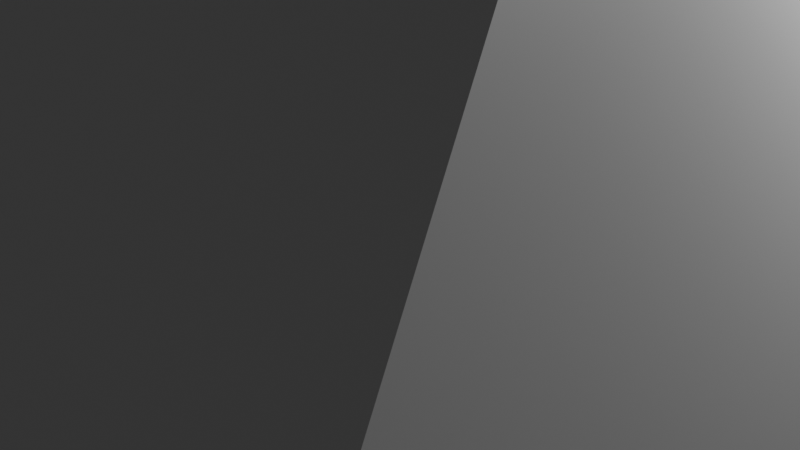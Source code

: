 # Source: debugging.blend  (saved by Blender 4.0.36; exported with 4.5.12 LTS)
import bpy
from mathutils import Matrix  # noqa: F401  (used for matrix-valued properties, if any)

bpy.ops.wm.read_factory_settings(use_empty=True)
scene = bpy.context.scene
scene.name = 'Scene'

# ---- collections
col_collection = bpy.data.collections.new('Collection'); scene.collection.children.link(col_collection)

# ---- materials (node trees are filled in below, after node groups)
mat_material_001 = bpy.data.materials.new('Material.001')
mat_material_001.use_transparent_shadow = False

# ---- material node trees
mat_material_001.use_nodes = True; mat_material_001.node_tree.nodes.clear()
_N = mat_material_001.node_tree.nodes; _L = mat_material_001.node_tree.links
n0 = _N.new('ShaderNodeBsdfPrincipled'); n0.name = 'Principled BSDF'; n0.location = (10, 300)
n1 = _N.new('ShaderNodeOutputMaterial'); n1.name = 'Material Output'; n1.location = (320, 270)
_L.new(n0.outputs[0], n1.inputs[0])
n1.is_active_output = True

# ---- world
world_world = bpy.data.worlds.new('World'); scene.world = world_world
world_world.use_nodes = True; world_world.node_tree.nodes.clear()
_N = world_world.node_tree.nodes; _L = world_world.node_tree.links
n0 = _N.new('ShaderNodeOutputWorld'); n0.name = 'World Output'; n0.location = (300, 300)
n1 = _N.new('ShaderNodeBackground'); n1.name = 'Background'; n1.location = (10, 300)
n1.inputs[0].default_value = (0.05088, 0.05088, 0.05088, 1.0)
_L.new(n1.outputs[0], n0.inputs[0])
n0.is_active_output = True
world_world.color = (0.05088, 0.05088, 0.05088)
world_world.use_sun_shadow = False
world_world.sun_shadow_jitter_overblur = 0.0

# ---- cameras
cam_camera = bpy.data.cameras.new('Camera')
cam_camera.clip_end = 100.0
cam_camera.ortho_scale = 7.314

# ---- lights
light_light = bpy.data.lights.new('Light', 'POINT')
light_light.transmission_factor = 0.0
light_light.use_soft_falloff = False
light_light.energy = 1000.0
light_light.shadow_soft_size = 0.1
light_light.shadow_maximum_resolution = 0.006
light_light.use_absolute_resolution = True

# ---- meshes
me_cube_001 = bpy.data.meshes.new('Cube.001')
me_cube_001.from_pydata([(1.764, 1.738, 8.299), (1.764, 1.738, 8.299), (1.764, 1.738, 8.299), (3.252, 8.001, 0.6456), (3.252, 8.001, 0.6456), (3.252, 8.001, 0.6456), (5.783, -5.716, 2.981), (5.783, -5.716, 2.981), (5.783, -5.716, 2.981), (7.271, 0.5464, -4.672), (7.271, 0.5464, -4.672), (7.271, 0.5464, -4.672), (-7.271, -0.5464, 4.672), (-7.271, -0.5464, 4.672), (-7.271, -0.5464, 4.672), (-5.783, 5.716, -2.981), (-5.783, 5.716, -2.981), (-5.783, 5.716, -2.981), (-3.252, -8.001, -0.6456), (-3.252, -8.001, -0.6456), (-3.252, -8.001, -0.6456), (-1.764, -1.738, -8.299), (-1.764, -1.738, -8.299), (-1.764, -1.738, -8.299), (-4.443, 3.231, -4.753), (-4.443, 3.231, -4.753), (-3.103, 0.7464, -6.526), (-3.103, 0.7464, -6.526), (0.2402, 7.239, -0.5632), (0.2402, 7.239, -0.5632), (-2.771, 6.477, -1.772), (-2.771, 6.477, -1.772), (2.26, 3.826, 5.748), (2.26, 3.826, 5.748), (2.756, 5.913, 3.197), (2.756, 5.913, 3.197), (-2.26, -3.826, -5.748), (-2.26, -3.826, -5.748), (-2.756, -5.913, -3.197), (-2.756, -5.913, -3.197), (6.279, -3.628, 0.4299), (6.279, -3.628, 0.4299), (6.775, -1.541, -2.121), (6.775, -1.541, -2.121), (-6.775, 1.541, 2.121), (-6.775, 1.541, 2.121), (-6.279, 3.628, -0.4299), (-6.279, 3.628, -0.4299), (2.771, -6.477, 1.772), (2.771, -6.477, 1.772), (-0.2402, -7.239, 0.5632), (-0.2402, -7.239, 0.5632), (3.103, -0.7464, 6.526), (3.103, -0.7464, 6.526), (4.443, -3.231, 4.753), (4.443, -3.231, 4.753), (1.248, -0.9768, -7.09), (1.248, -0.9768, -7.09), (4.26, -0.2152, -5.881), (4.26, -0.2152, -5.881), (-4.592, -5.516, 1.127), (-4.592, -5.516, 1.127), (-5.931, -3.031, 2.9), (-5.931, -3.031, 2.9), (-4.26, 0.2152, 5.881), (-4.26, 0.2152, 5.881), (-1.248, 0.9768, 7.09), (-1.248, 0.9768, 7.09), (5.931, 3.031, -2.9), (5.931, 3.031, -2.9), (4.592, 5.516, -1.127), (4.592, 5.516, -1.127), (-3.268, 4.39, 0.779), (-0.2559, 5.152, 1.988), (-3.764, 2.303, 3.33), (-0.752, 3.064, 4.539), (4.096, 3.428, 1.424), (5.435, 0.9437, -0.3486), (3.599, 1.341, 3.975), (4.939, -1.144, 2.202), (-1.432, 3.993, -3.545), (-0.09177, 1.508, -5.317), (1.58, 4.754, -2.336), (2.92, 2.27, -4.108), (-3.599, -1.341, -3.975), (-4.939, 1.144, -2.202), (-4.096, -3.428, -1.424), (-5.435, -0.9437, 0.3486), (3.764, -2.303, -3.33), (0.752, -3.064, -4.539), (3.268, -4.39, -0.779), (0.2559, -5.152, -1.988), (0.09177, -1.508, 5.317), (1.432, -3.993, 3.545), (-2.92, -2.27, 4.108), (-1.58, -4.754, 2.336)], [], [(95, 61, 19), (95, 19, 50), (91, 51, 20), (91, 20, 39), (87, 62, 12), (87, 12, 44), (83, 68, 9), (83, 9, 58), (79, 55, 8), (79, 8, 41), (75, 66, 0), (75, 0, 32), (28, 73, 34), (28, 34, 3), (73, 75, 32), (73, 32, 34), (16, 47, 72), (16, 72, 30), (30, 72, 73), (30, 73, 28), (47, 45, 74), (47, 74, 72), (72, 74, 75), (72, 75, 73), (45, 13, 64), (45, 64, 74), (74, 64, 66), (74, 66, 75), (69, 77, 43), (69, 43, 11), (77, 79, 41), (77, 41, 43), (5, 35, 76), (5, 76, 71), (71, 76, 77), (71, 77, 69), (35, 33, 78), (35, 78, 76), (76, 78, 79), (76, 79, 77), (33, 2, 53), (33, 53, 78), (78, 53, 55), (78, 55, 79), (27, 81, 56), (27, 56, 22), (81, 83, 58), (81, 58, 56), (17, 31, 80), (17, 80, 25), (25, 80, 81), (25, 81, 27), (31, 29, 82), (31, 82, 80), (80, 82, 83), (80, 83, 81), (29, 4, 70), (29, 70, 82), (82, 70, 68), (82, 68, 83), (24, 85, 46), (24, 46, 15), (85, 87, 44), (85, 44, 46), (21, 36, 84), (21, 84, 26), (26, 84, 85), (26, 85, 24), (36, 38, 86), (36, 86, 84), (84, 86, 87), (84, 87, 85), (38, 18, 60), (38, 60, 86), (86, 60, 62), (86, 62, 87), (57, 89, 37), (57, 37, 23), (89, 91, 39), (89, 39, 37), (10, 42, 88), (10, 88, 59), (59, 88, 89), (59, 89, 57), (42, 40, 90), (42, 90, 88), (88, 90, 91), (88, 91, 89), (40, 7, 49), (40, 49, 90), (90, 49, 51), (90, 51, 91), (54, 93, 48), (54, 48, 6), (93, 95, 50), (93, 50, 48), (1, 67, 92), (1, 92, 52), (52, 92, 93), (52, 93, 54), (67, 65, 94), (67, 94, 92), (92, 94, 95), (92, 95, 93), (65, 14, 63), (65, 63, 94), (94, 63, 61), (94, 61, 95)])
me_cube_001.polygons.foreach_set('use_smooth', [0, 0, 1, 1, 0, 0, 0, 0, 0, 0, 0, 0, 1, 0, 0, 0, 1, 1, 0, 1, 0, 0, 0, 0, 0, 0, 0, 0, 0, 0, 0, 0, 0, 0, 0, 0, 0, 0, 0, 0, 0, 0, 0, 0, 1, 1, 0, 1, 0, 0, 0, 0, 0, 0, 0, 0, 0, 0, 0, 0, 0, 0, 0, 0, 0, 0, 0, 0, 0, 0, 0, 0, 0, 0, 0, 0, 0, 1, 0, 0, 0, 0, 0, 0, 0, 0, 0, 0, 0, 0, 0, 1, 0, 0, 0, 0, 0, 0, 0, 0, 0, 0, 0, 0, 0, 0, 1, 0])
_uv = me_cube_001.uv_layers.new(name='UVMap')
_uv.uv.foreach_set('vector', [0.7917, 0.6667, 0.875, 0.6667, 0.875, 0.75, 0.7917, 0.6667, 0.875, 0.75, 0.7917, 0.75, 0.5417, 0.9167, 0.625, 0.9167, 0.625, 1.0, 0.5417, 0.9167, 0.625, 1.0, 0.5417, 1.0, 0.5417, 0.1667, 0.625, 0.1667, 0.625, 0.25, 0.5417, 0.1667, 0.625, 0.25, 0.5417, 0.25, 0.2917, 0.6667, 0.375, 0.6667, 0.375, 0.75, 0.2917, 0.6667, 0.375, 0.75, 0.2917, 0.75, 0.5417, 0.6667, 0.625, 0.6667, 0.625, 0.75, 0.5417, 0.6667, 0.625, 0.75, 0.5417, 0.75, 0.5417, 0.4167, 0.625, 0.4167, 0.625, 0.5, 0.5417, 0.4167, 0.625, 0.5, 0.5417, 0.5, 0.375, 0.4167, 0.4583, 0.4167, 0.4583, 0.5, 0.375, 0.4167, 0.4583, 0.5, 0.375, 0.5, 0.4583, 0.4167, 0.5417, 0.4167, 0.5417, 0.5, 0.4583, 0.4167, 0.5417, 0.5, 0.4583, 0.5, 0.375, 0.25, 0.4583, 0.25, 0.4583, 0.3333, 0.375, 0.25, 0.4583, 0.3333, 0.375, 0.3333, 0.375, 0.3333, 0.4583, 0.3333, 0.4583, 0.4167, 0.375, 0.3333, 0.4583, 0.4167, 0.375, 0.4167, 0.4583, 0.25, 0.5417, 0.25, 0.5417, 0.3333, 0.4583, 0.25, 0.5417, 0.3333, 0.4583, 0.3333, 0.4583, 0.3333, 0.5417, 0.3333, 0.5417, 0.4167, 0.4583, 0.3333, 0.5417, 0.4167, 0.4583, 0.4167, 0.5417, 0.25, 0.625, 0.25, 0.625, 0.3333, 0.5417, 0.25, 0.625, 0.3333, 0.5417, 0.3333, 0.5417, 0.3333, 0.625, 0.3333, 0.625, 0.4167, 0.5417, 0.3333, 0.625, 0.4167, 0.5417, 0.4167, 0.375, 0.6667, 0.4583, 0.6667, 0.4583, 0.75, 0.375, 0.6667, 0.4583, 0.75, 0.375, 0.75, 0.4583, 0.6667, 0.5417, 0.6667, 0.5417, 0.75, 0.4583, 0.6667, 0.5417, 0.75, 0.4583, 0.75, 0.375, 0.5, 0.4583, 0.5, 0.4583, 0.5833, 0.375, 0.5, 0.4583, 0.5833, 0.375, 0.5833, 0.375, 0.5833, 0.4583, 0.5833, 0.4583, 0.6667, 0.375, 0.5833, 0.4583, 0.6667, 0.375, 0.6667, 0.4583, 0.5, 0.5417, 0.5, 0.5417, 0.5833, 0.4583, 0.5, 0.5417, 0.5833, 0.4583, 0.5833, 0.4583, 0.5833, 0.5417, 0.5833, 0.5417, 0.6667, 0.4583, 0.5833, 0.5417, 0.6667, 0.4583, 0.6667, 0.5417, 0.5, 0.625, 0.5, 0.625, 0.5833, 0.5417, 0.5, 0.625, 0.5833, 0.5417, 0.5833, 0.5417, 0.5833, 0.625, 0.5833, 0.625, 0.6667, 0.5417, 0.5833, 0.625, 0.6667, 0.5417, 0.6667, 0.125, 0.6667, 0.2083, 0.6667, 0.2083, 0.75, 0.125, 0.6667, 0.2083, 0.75, 0.125, 0.75, 0.2083, 0.6667, 0.2917, 0.6667, 0.2917, 0.75, 0.2083, 0.6667, 0.2917, 0.75, 0.2083, 0.75, 0.125, 0.5, 0.2083, 0.5, 0.2083, 0.5833, 0.125, 0.5, 0.2083, 0.5833, 0.125, 0.5833, 0.125, 0.5833, 0.2083, 0.5833, 0.2083, 0.6667, 0.125, 0.5833, 0.2083, 0.6667, 0.125, 0.6667, 0.2083, 0.5, 0.2917, 0.5, 0.2917, 0.5833, 0.2083, 0.5, 0.2917, 0.5833, 0.2083, 0.5833, 0.2083, 0.5833, 0.2917, 0.5833, 0.2917, 0.6667, 0.2083, 0.5833, 0.2917, 0.6667, 0.2083, 0.6667, 0.2917, 0.5, 0.375, 0.5, 0.375, 0.5833, 0.2917, 0.5, 0.375, 0.5833, 0.2917, 0.5833, 0.2917, 0.5833, 0.375, 0.5833, 0.375, 0.6667, 0.2917, 0.5833, 0.375, 0.6667, 0.2917, 0.6667, 0.375, 0.1667, 0.4583, 0.1667, 0.4583, 0.25, 0.375, 0.1667, 0.4583, 0.25, 0.375, 0.25, 0.4583, 0.1667, 0.5417, 0.1667, 0.5417, 0.25, 0.4583, 0.1667, 0.5417, 0.25, 0.4583, 0.25, 0.375, 0.0, 0.4583, 0.0, 0.4583, 0.08333, 0.375, 0.0, 0.4583, 0.08333, 0.375, 0.08333, 0.375, 0.08333, 0.4583, 0.08333, 0.4583, 0.1667, 0.375, 0.08333, 0.4583, 0.1667, 0.375, 0.1667, 0.4583, 0.0, 0.5417, 0.0, 0.5417, 0.08333, 0.4583, 0.0, 0.5417, 0.08333, 0.4583, 0.08333, 0.4583, 0.08333, 0.5417, 0.08333, 0.5417, 0.1667, 0.4583, 0.08333, 0.5417, 0.1667, 0.4583, 0.1667, 0.5417, 0.0, 0.625, 0.0, 0.625, 0.08333, 0.5417, 0.0, 0.625, 0.08333, 0.5417, 0.08333, 0.5417, 0.08333, 0.625, 0.08333, 0.625, 0.1667, 0.5417, 0.08333, 0.625, 0.1667, 0.5417, 0.1667, 0.375, 0.9167, 0.4583, 0.9167, 0.4583, 1.0, 0.375, 0.9167, 0.4583, 1.0, 0.375, 1.0, 0.4583, 0.9167, 0.5417, 0.9167, 0.5417, 1.0, 0.4583, 0.9167, 0.5417, 1.0, 0.4583, 1.0, 0.375, 0.75, 0.4583, 0.75, 0.4583, 0.8333, 0.375, 0.75, 0.4583, 0.8333, 0.375, 0.8333, 0.375, 0.8333, 0.4583, 0.8333, 0.4583, 0.9167, 0.375, 0.8333, 0.4583, 0.9167, 0.375, 0.9167, 0.4583, 0.75, 0.5417, 0.75, 0.5417, 0.8333, 0.4583, 0.75, 0.5417, 0.8333, 0.4583, 0.8333, 0.4583, 0.8333, 0.5417, 0.8333, 0.5417, 0.9167, 0.4583, 0.8333, 0.5417, 0.9167, 0.4583, 0.9167, 0.5417, 0.75, 0.625, 0.75, 0.625, 0.8333, 0.5417, 0.75, 0.625, 0.8333, 0.5417, 0.8333, 0.5417, 0.8333, 0.625, 0.8333, 0.625, 0.9167, 0.5417, 0.8333, 0.625, 0.9167, 0.5417, 0.9167, 0.625, 0.6667, 0.7083, 0.6667, 0.7083, 0.75, 0.625, 0.6667, 0.7083, 0.75, 0.625, 0.75, 0.7083, 0.6667, 0.7917, 0.6667, 0.7917, 0.75, 0.7083, 0.6667, 0.7917, 0.75, 0.7083, 0.75, 0.625, 0.5, 0.7083, 0.5, 0.7083, 0.5833, 0.625, 0.5, 0.7083, 0.5833, 0.625, 0.5833, 0.625, 0.5833, 0.7083, 0.5833, 0.7083, 0.6667, 0.625, 0.5833, 0.7083, 0.6667, 0.625, 0.6667, 0.7083, 0.5, 0.7917, 0.5, 0.7917, 0.5833, 0.7083, 0.5, 0.7917, 0.5833, 0.7083, 0.5833, 0.7083, 0.5833, 0.7917, 0.5833, 0.7917, 0.6667, 0.7083, 0.5833, 0.7917, 0.6667, 0.7083, 0.6667, 0.7917, 0.5, 0.875, 0.5, 0.875, 0.5833, 0.7917, 0.5, 0.875, 0.5833, 0.7917, 0.5833, 0.7917, 0.5833, 0.875, 0.5833, 0.875, 0.6667, 0.7917, 0.5833, 0.875, 0.6667, 0.7917, 0.6667])
me_cube_001.materials.append(mat_material_001)
me_cube_001.update()
me_cube_001.normals_split_custom_set([tuple(v) for v in zip(*[iter([-0.1488, -0.6262, 0.7653, -0.1488, -0.6262, 0.7653, -0.1488, -0.6262, 0.7653, -0.1488, -0.6262, 0.7653, -0.1488, -0.6262, 0.7653, -0.1488, -0.6262, 0.7653, 0.402, -0.7454, -0.5318, 0.402, -0.7454, -0.5318, 0.402, -0.7454, -0.5318, 0.402, -0.7454, -0.5318, 0.402, -0.7454, -0.5318, 0.402, -0.7454, -0.5318, -0.9035, -0.2285, -0.3626, -0.9035, -0.2285, -0.3626, -0.9035, -0.2285, -0.3626, -0.9035, -0.2285, -0.3626, -0.9035, -0.2285, -0.3626, -0.9035, -0.2285, -0.3626, 0.1488, 0.6262, -0.7653, 0.1488, 0.6262, -0.7653, 0.1488, 0.6262, -0.7653, 0.1488, 0.6262, -0.7653, 0.1488, 0.6262, -0.7653, 0.1488, 0.6262, -0.7653, 0.9035, 0.2285, 0.3626, 0.9035, 0.2285, 0.3626, 0.9035, 0.2285, 0.3626, 0.9035, 0.2285, 0.3626, 0.9035, 0.2285, 0.3626, 0.9035, 0.2285, 0.3626, -0.402, 0.7454, 0.5318, -0.402, 0.7454, 0.5318, -0.402, 0.7454, 0.5318, -0.402, 0.7454, 0.5318, -0.402, 0.7454, 0.5318, -0.402, 0.7454, 0.5318, -0.402, 0.7454, 0.5318, -0.402, 0.7454, 0.5318, -0.402, 0.7454, 0.5318, -0.402, 0.7454, 0.5318, -0.402, 0.7454, 0.5318, -0.402, 0.7454, 0.5318, -0.402, 0.7454, 0.5318, -0.402, 0.7454, 0.5318, -0.402, 0.7454, 0.5318, -0.402, 0.7454, 0.5318, -0.402, 0.7454, 0.5318, -0.402, 0.7454, 0.5318, -0.402, 0.7454, 0.5318, -0.402, 0.7454, 0.5318, -0.402, 0.7454, 0.5318, -0.402, 0.7454, 0.5318, -0.402, 0.7454, 0.5318, -0.402, 0.7454, 0.5318, -0.402, 0.7454, 0.5318, -0.402, 0.7454, 0.5318, -0.402, 0.7454, 0.5318, -0.402, 0.7454, 0.5318, -0.402, 0.7454, 0.5318, -0.402, 0.7454, 0.5318, -0.402, 0.7454, 0.5318, -0.402, 0.7454, 0.5318, -0.402, 0.7454, 0.5318, -0.402, 0.7454, 0.5318, -0.402, 0.7454, 0.5318, -0.402, 0.7454, 0.5318, -0.402, 0.7454, 0.5318, -0.402, 0.7454, 0.5318, -0.402, 0.7454, 0.5318, -0.402, 0.7454, 0.5318, -0.402, 0.7454, 0.5318, -0.402, 0.7454, 0.5318, -0.402, 0.7454, 0.5318, -0.402, 0.7454, 0.5318, -0.402, 0.7454, 0.5318, -0.402, 0.7454, 0.5318, -0.402, 0.7454, 0.5318, -0.402, 0.7454, 0.5318, -0.402, 0.7454, 0.5318, -0.402, 0.7454, 0.5318, -0.402, 0.7454, 0.5318, -0.402, 0.7454, 0.5318, -0.402, 0.7454, 0.5318, -0.402, 0.7454, 0.5318, 0.9035, 0.2285, 0.3626, 0.9035, 0.2285, 0.3626, 0.9035, 0.2285, 0.3626, 0.9035, 0.2285, 0.3626, 0.9035, 0.2285, 0.3626, 0.9035, 0.2285, 0.3626, 0.9035, 0.2285, 0.3626, 0.9035, 0.2285, 0.3626, 0.9035, 0.2285, 0.3626, 0.9035, 0.2285, 0.3626, 0.9035, 0.2285, 0.3626, 0.9035, 0.2285, 0.3626, 0.9035, 0.2285, 0.3626, 0.9035, 0.2285, 0.3626, 0.9035, 0.2285, 0.3626, 0.9035, 0.2285, 0.3626, 0.9035, 0.2285, 0.3626, 0.9035, 0.2285, 0.3626, 0.9035, 0.2285, 0.3626, 0.9035, 0.2285, 0.3626, 0.9035, 0.2285, 0.3626, 0.9035, 0.2285, 0.3626, 0.9035, 0.2285, 0.3626, 0.9035, 0.2285, 0.3626, 0.9035, 0.2285, 0.3626, 0.9035, 0.2285, 0.3626, 0.9035, 0.2285, 0.3626, 0.9035, 0.2285, 0.3626, 0.9035, 0.2285, 0.3626, 0.9035, 0.2285, 0.3626, 0.9035, 0.2285, 0.3626, 0.9035, 0.2285, 0.3626, 0.9035, 0.2285, 0.3626, 0.9035, 0.2285, 0.3626, 0.9035, 0.2285, 0.3626, 0.9035, 0.2285, 0.3626, 0.9035, 0.2285, 0.3626, 0.9035, 0.2285, 0.3626, 0.9035, 0.2285, 0.3626, 0.9035, 0.2285, 0.3626, 0.9035, 0.2285, 0.3626, 0.9035, 0.2285, 0.3626, 0.9035, 0.2285, 0.3626, 0.9035, 0.2285, 0.3626, 0.9035, 0.2285, 0.3626, 0.9035, 0.2285, 0.3626, 0.9035, 0.2285, 0.3626, 0.9035, 0.2285, 0.3626, 0.1488, 0.6262, -0.7653, 0.1488, 0.6262, -0.7653, 0.1488, 0.6262, -0.7653, 0.1488, 0.6262, -0.7653, 0.1488, 0.6262, -0.7653, 0.1488, 0.6262, -0.7653, 0.1488, 0.6262, -0.7653, 0.1488, 0.6262, -0.7653, 0.1488, 0.6262, -0.7653, 0.1488, 0.6262, -0.7653, 0.1488, 0.6262, -0.7653, 0.1488, 0.6262, -0.7653, 0.1488, 0.6262, -0.7653, 0.1488, 0.6262, -0.7653, 0.1488, 0.6262, -0.7653, 0.1488, 0.6262, -0.7653, 0.1488, 0.6262, -0.7653, 0.1488, 0.6262, -0.7653, 0.1488, 0.6262, -0.7653, 0.1488, 0.6262, -0.7653, 0.1488, 0.6262, -0.7653, 0.1488, 0.6262, -0.7653, 0.1488, 0.6262, -0.7653, 0.1488, 0.6262, -0.7653, 0.1488, 0.6262, -0.7653, 0.1488, 0.6262, -0.7653, 0.1488, 0.6262, -0.7653, 0.1488, 0.6262, -0.7653, 0.1488, 0.6262, -0.7653, 0.1488, 0.6262, -0.7653, 0.1488, 0.6262, -0.7653, 0.1488, 0.6262, -0.7653, 0.1488, 0.6262, -0.7653, 0.1488, 0.6262, -0.7653, 0.1488, 0.6262, -0.7653, 0.1488, 0.6262, -0.7653, 0.1488, 0.6262, -0.7653, 0.1488, 0.6262, -0.7653, 0.1488, 0.6262, -0.7653, 0.1488, 0.6262, -0.7653, 0.1488, 0.6262, -0.7653, 0.1488, 0.6262, -0.7653, 0.1488, 0.6262, -0.7653, 0.1488, 0.6262, -0.7653, 0.1488, 0.6262, -0.7653, 0.1488, 0.6262, -0.7653, 0.1488, 0.6262, -0.7653, 0.1488, 0.6262, -0.7653, -0.9035, -0.2285, -0.3626, -0.9035, -0.2285, -0.3626, -0.9035, -0.2285, -0.3626, -0.9035, -0.2285, -0.3626, -0.9035, -0.2285, -0.3626, -0.9035, -0.2285, -0.3626, -0.9035, -0.2285, -0.3626, -0.9035, -0.2285, -0.3626, -0.9035, -0.2285, -0.3626, -0.9035, -0.2285, -0.3626, -0.9035, -0.2285, -0.3626, -0.9035, -0.2285, -0.3626, -0.9035, -0.2285, -0.3626, -0.9035, -0.2285, -0.3626, -0.9035, -0.2285, -0.3626, -0.9035, -0.2285, -0.3626, -0.9035, -0.2285, -0.3626, -0.9035, -0.2285, -0.3626, -0.9035, -0.2285, -0.3626, -0.9035, -0.2285, -0.3626, -0.9035, -0.2285, -0.3626, -0.9035, -0.2285, -0.3626, -0.9035, -0.2285, -0.3626, -0.9035, -0.2285, -0.3626, -0.9035, -0.2285, -0.3626, -0.9035, -0.2285, -0.3626, -0.9035, -0.2285, -0.3626, -0.9035, -0.2285, -0.3626, -0.9035, -0.2285, -0.3626, -0.9035, -0.2285, -0.3626, -0.9035, -0.2285, -0.3626, -0.9035, -0.2285, -0.3626, -0.9035, -0.2285, -0.3626, -0.9035, -0.2285, -0.3626, -0.9035, -0.2285, -0.3626, -0.9035, -0.2285, -0.3626, -0.9035, -0.2285, -0.3626, -0.9035, -0.2285, -0.3626, -0.9035, -0.2285, -0.3626, -0.9035, -0.2285, -0.3626, -0.9035, -0.2285, -0.3626, -0.9035, -0.2285, -0.3626, -0.9035, -0.2285, -0.3626, -0.9035, -0.2285, -0.3626, -0.9035, -0.2285, -0.3626, -0.9035, -0.2285, -0.3626, -0.9035, -0.2285, -0.3626, -0.9035, -0.2285, -0.3626, 0.402, -0.7454, -0.5318, 0.402, -0.7454, -0.5318, 0.402, -0.7454, -0.5318, 0.402, -0.7454, -0.5318, 0.402, -0.7454, -0.5318, 0.402, -0.7454, -0.5318, 0.402, -0.7454, -0.5318, 0.402, -0.7454, -0.5318, 0.402, -0.7454, -0.5318, 0.402, -0.7454, -0.5318, 0.402, -0.7454, -0.5318, 0.402, -0.7454, -0.5318, 0.402, -0.7454, -0.5318, 0.402, -0.7454, -0.5318, 0.402, -0.7454, -0.5318, 0.402, -0.7454, -0.5318, 0.402, -0.7454, -0.5318, 0.402, -0.7454, -0.5318, 0.402, -0.7454, -0.5318, 0.402, -0.7454, -0.5318, 0.402, -0.7454, -0.5318, 0.402, -0.7454, -0.5318, 0.402, -0.7454, -0.5318, 0.402, -0.7454, -0.5318, 0.402, -0.7454, -0.5318, 0.402, -0.7454, -0.5318, 0.402, -0.7454, -0.5318, 0.402, -0.7454, -0.5318, 0.402, -0.7454, -0.5318, 0.402, -0.7454, -0.5318, 0.402, -0.7454, -0.5318, 0.402, -0.7454, -0.5318, 0.402, -0.7454, -0.5318, 0.402, -0.7454, -0.5318, 0.402, -0.7454, -0.5318, 0.402, -0.7454, -0.5318, 0.402, -0.7454, -0.5318, 0.402, -0.7454, -0.5318, 0.402, -0.7454, -0.5318, 0.402, -0.7454, -0.5318, 0.402, -0.7454, -0.5318, 0.402, -0.7454, -0.5318, 0.402, -0.7454, -0.5318, 0.402, -0.7454, -0.5318, 0.402, -0.7454, -0.5318, 0.402, -0.7454, -0.5318, 0.402, -0.7454, -0.5318, 0.402, -0.7454, -0.5318, -0.1488, -0.6262, 0.7653, -0.1488, -0.6262, 0.7653, -0.1488, -0.6262, 0.7653, -0.1488, -0.6262, 0.7653, -0.1488, -0.6262, 0.7653, -0.1488, -0.6262, 0.7653, -0.1488, -0.6262, 0.7653, -0.1488, -0.6262, 0.7653, -0.1488, -0.6262, 0.7653, -0.1488, -0.6262, 0.7653, -0.1488, -0.6262, 0.7653, -0.1488, -0.6262, 0.7653, -0.1488, -0.6262, 0.7653, -0.1488, -0.6262, 0.7653, -0.1488, -0.6262, 0.7653, -0.1488, -0.6262, 0.7653, -0.1488, -0.6262, 0.7653, -0.1488, -0.6262, 0.7653, -0.1488, -0.6262, 0.7653, -0.1488, -0.6262, 0.7653, -0.1488, -0.6262, 0.7653, -0.1488, -0.6262, 0.7653, -0.1488, -0.6262, 0.7653, -0.1488, -0.6262, 0.7653, -0.1488, -0.6262, 0.7653, -0.1488, -0.6262, 0.7653, -0.1488, -0.6262, 0.7653, -0.1488, -0.6262, 0.7653, -0.1488, -0.6262, 0.7653, -0.1488, -0.6262, 0.7653, -0.1488, -0.6262, 0.7653, -0.1488, -0.6262, 0.7653, -0.1488, -0.6262, 0.7653, -0.1488, -0.6262, 0.7653, -0.1488, -0.6262, 0.7653, -0.1488, -0.6262, 0.7653, -0.1488, -0.6262, 0.7653, -0.1488, -0.6262, 0.7653, -0.1488, -0.6262, 0.7653, -0.1488, -0.6262, 0.7653, -0.1488, -0.6262, 0.7653, -0.1488, -0.6262, 0.7653, -0.1488, -0.6262, 0.7653, -0.1488, -0.6262, 0.7653, -0.1488, -0.6262, 0.7653, -0.1488, -0.6262, 0.7653, -0.1488, -0.6262, 0.7653, -0.1488, -0.6262, 0.7653])] * 3)])
me_cube_006 = bpy.data.meshes.new('Cube.006')
me_cube_006.from_pydata([(-1.0, -1.0, -1.0), (-1.0, -1.0, 1.0), (-1.0, 1.0, -1.0), (-1.0, 1.0, 1.0), (1.0, -1.0, -1.0), (1.0, -1.0, 1.0), (1.0, 1.0, -1.0), (1.0, 1.0, 1.0)], [], [(0, 1, 3, 2), (2, 3, 7, 6), (6, 7, 5, 4), (4, 5, 1, 0), (2, 6, 4, 0), (7, 3, 1, 5)])
_uv = me_cube_006.uv_layers.new(name='UVMap')
_uv.uv.foreach_set('vector', [0.375, 0.0, 0.625, 0.0, 0.625, 0.25, 0.375, 0.25, 0.375, 0.25, 0.625, 0.25, 0.625, 0.5, 0.375, 0.5, 0.375, 0.5, 0.625, 0.5, 0.625, 0.75, 0.375, 0.75, 0.375, 0.75, 0.625, 0.75, 0.625, 1.0, 0.375, 1.0, 0.125, 0.5, 0.375, 0.5, 0.375, 0.75, 0.125, 0.75, 0.625, 0.5, 0.875, 0.5, 0.875, 0.75, 0.625, 0.75])
me_cube_006.update()
me_cube_007 = bpy.data.meshes.new('Cube.007')
me_cube_007.from_pydata([(-1.0, -1.0, -1.0), (-1.0, -1.0, 1.0), (-1.0, 1.0, -1.0), (-1.0, 1.0, 1.0), (1.0, -1.0, -1.0), (1.0, -1.0, 1.0), (1.0, 1.0, -1.0), (1.0, 1.0, 1.0)], [], [(0, 1, 3, 2), (2, 3, 7, 6), (6, 7, 5, 4), (4, 5, 1, 0), (2, 6, 4, 0), (7, 3, 1, 5)])
_uv = me_cube_007.uv_layers.new(name='UVMap')
_uv.uv.foreach_set('vector', [0.375, 0.0, 0.625, 0.0, 0.625, 0.25, 0.375, 0.25, 0.375, 0.25, 0.625, 0.25, 0.625, 0.5, 0.375, 0.5, 0.375, 0.5, 0.625, 0.5, 0.625, 0.75, 0.375, 0.75, 0.375, 0.75, 0.625, 0.75, 0.625, 1.0, 0.375, 1.0, 0.125, 0.5, 0.375, 0.5, 0.375, 0.75, 0.125, 0.75, 0.625, 0.5, 0.875, 0.5, 0.875, 0.75, 0.625, 0.75])
me_cube_007.update()
me_cube_008 = bpy.data.meshes.new('Cube.008')
me_cube_008.from_pydata([(-1.0, -1.0, -1.0), (-1.0, -1.0, 1.0), (-1.0, 1.0, -1.0), (-1.0, 1.0, 1.0), (1.0, -1.0, -1.0), (1.0, -1.0, 1.0), (1.0, 1.0, -1.0), (1.0, 1.0, 1.0)], [], [(0, 1, 3, 2), (2, 3, 7, 6), (6, 7, 5, 4), (4, 5, 1, 0), (2, 6, 4, 0), (7, 3, 1, 5)])
_uv = me_cube_008.uv_layers.new(name='UVMap')
_uv.uv.foreach_set('vector', [0.375, 0.0, 0.625, 0.0, 0.625, 0.25, 0.375, 0.25, 0.375, 0.25, 0.625, 0.25, 0.625, 0.5, 0.375, 0.5, 0.375, 0.5, 0.625, 0.5, 0.625, 0.75, 0.375, 0.75, 0.375, 0.75, 0.625, 0.75, 0.625, 1.0, 0.375, 1.0, 0.125, 0.5, 0.375, 0.5, 0.375, 0.75, 0.125, 0.75, 0.625, 0.5, 0.875, 0.5, 0.875, 0.75, 0.625, 0.75])
me_cube_008.update()

# ---- objects
ob_cube = bpy.data.objects.new('Cube', me_cube_001)
ob_light = bpy.data.objects.new('Light', light_light)
ob_camera = bpy.data.objects.new('Camera', cam_camera)
ob_mball = bpy.data.objects.new('Mball', None)
ob_mball_001 = bpy.data.objects.new('Mball.001', None)
ob_cube_001 = bpy.data.objects.new('Cube.001', me_cube_006)
ob_cube_002 = bpy.data.objects.new('Cube.002', me_cube_007)
ob_cube_003 = bpy.data.objects.new('Cube.003', me_cube_008)

# ---- transforms, parenting, visibility, modifiers, constraints
ob_cube.location = (0.0, 0.0, 0.0)
ob_cube.rotation_mode = 'QUATERNION'
ob_cube.rotation_quaternion = (1.0, 0.0, 0.0, 0.0)
ob_cube.display_type = 'SOLID'
ob_light.location = (4.076, 1.005, 5.904)
ob_light.rotation_euler = (0.6503, 0.05522, 1.866)
ob_light.lock_rotations_4d = False
ob_light.empty_display_type = 'ARROWS'
ob_light.color = (0.0, 0.0, 0.0, 0.0)
ob_light.lineart.crease_threshold = 0.0
ob_camera.location = (7.359, -6.926, 4.958)
ob_camera.rotation_euler = (1.109, 0.0, 0.8149)
ob_camera.lock_rotations_4d = False
ob_camera.empty_display_type = 'ARROWS'
ob_camera.color = (0.0, 0.0, 0.0, 0.0)
ob_camera.display_type = 'WIRE'
ob_camera.lineart.crease_threshold = 0.0
ob_mball.location = (1.783, 2.216, 7.643)
ob_mball.empty_image_offset = (0.0, 0.0)
ob_mball_001.location = (3.017, -2.985, -2.938)
ob_mball_001.empty_image_offset = (0.0, 0.0)
ob_cube_001.location = (3.636, -4.0, -4.149)
ob_cube_001.scale = (3.636, 4.0, 4.149)
ob_cube_001.display_type = 'WIRE'
ob_cube_002.location = (5.453, -2.0, -2.075)
ob_cube_002.scale = (1.818, 2.0, 2.075)
ob_cube_002.display_type = 'WIRE'
ob_cube_003.location = (1.818, -6.0, -2.075)
ob_cube_003.scale = (1.818, 2.0, 2.075)
ob_cube_003.display_type = 'WIRE'

# ---- collection membership
scene.collection.objects.link(ob_cube)
col_collection.objects.link(ob_light)
col_collection.objects.link(ob_camera)
col_collection.objects.link(ob_mball)
col_collection.objects.link(ob_mball_001)
col_collection.objects.link(ob_cube_001)
col_collection.objects.link(ob_cube_002)
col_collection.objects.link(ob_cube_003)

# ---- scene / render settings (as saved in the file)
scene.camera = ob_camera
scene.frame_start = 1; scene.frame_end = 250; scene.frame_set(1)
scene.render.engine = 'BLENDER_EEVEE_NEXT'
scene.cycles.sampling_pattern = 'TABULATED_SOBOL'
bpy.context.view_layer.update()
